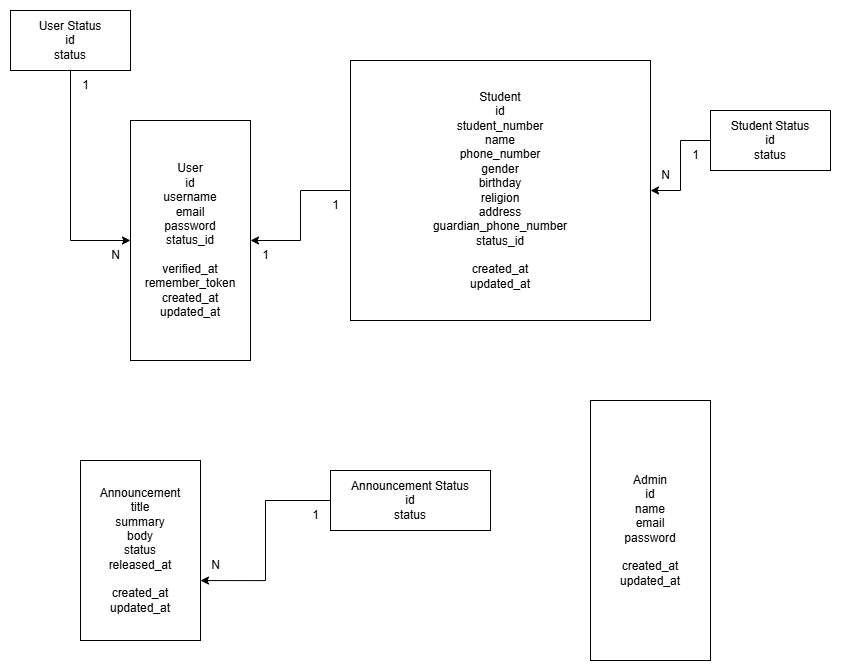

The diagram above was exported from draw.io. Its source (the exported page's mxGraphModel, read from the mxfile embedded in the PNG):
<mxGraphModel dx="1434" dy="772" grid="1" gridSize="10" guides="1" tooltips="1" connect="1" arrows="1" fold="1" page="1" pageScale="1" pageWidth="850" pageHeight="1100" math="0" shadow="0">
  <root>
    <mxCell id="0" />
    <mxCell id="1" parent="0" />
    <mxCell id="M7pLlTrPYD5SuCu-5oH9-1" value="User&lt;br&gt;id&lt;br&gt;username&lt;br&gt;email&lt;div&gt;password&lt;br&gt;&lt;div&gt;&lt;span style=&quot;background-color: initial;&quot;&gt;status_id&lt;/span&gt;&lt;/div&gt;&lt;div&gt;&lt;br&gt;&lt;div&gt;verified_at&lt;/div&gt;&lt;div&gt;remember_token&lt;br&gt;created_at&lt;/div&gt;&lt;div&gt;updated_at&lt;/div&gt;&lt;/div&gt;&lt;/div&gt;" style="rounded=0;whiteSpace=wrap;html=1;" vertex="1" parent="1">
      <mxGeometry x="130" y="170" width="120" height="240" as="geometry" />
    </mxCell>
    <mxCell id="M7pLlTrPYD5SuCu-5oH9-4" style="edgeStyle=orthogonalEdgeStyle;rounded=0;orthogonalLoop=1;jettySize=auto;html=1;entryX=1;entryY=0.5;entryDx=0;entryDy=0;" edge="1" parent="1" source="M7pLlTrPYD5SuCu-5oH9-2" target="M7pLlTrPYD5SuCu-5oH9-1">
      <mxGeometry relative="1" as="geometry" />
    </mxCell>
    <mxCell id="M7pLlTrPYD5SuCu-5oH9-2" value="Student&lt;br&gt;id&lt;div&gt;student_number&lt;br&gt;name&lt;br&gt;phone_number&lt;div&gt;gender&lt;/div&gt;&lt;div&gt;birthday&lt;/div&gt;&lt;div&gt;religion&lt;/div&gt;&lt;div&gt;address&lt;/div&gt;&lt;div&gt;guardian_phone_number&lt;/div&gt;&lt;div&gt;status_id&lt;/div&gt;&lt;div&gt;&lt;br&gt;&lt;/div&gt;&lt;div&gt;&lt;div&gt;created_at&lt;/div&gt;&lt;div&gt;updated_at&lt;/div&gt;&lt;/div&gt;&lt;/div&gt;" style="rounded=0;whiteSpace=wrap;html=1;" vertex="1" parent="1">
      <mxGeometry x="350" y="110" width="300" height="260" as="geometry" />
    </mxCell>
    <mxCell id="M7pLlTrPYD5SuCu-5oH9-5" value="1" style="text;html=1;align=center;verticalAlign=middle;resizable=0;points=[];autosize=1;strokeColor=none;fillColor=none;" vertex="1" parent="1">
      <mxGeometry x="250" y="290" width="30" height="30" as="geometry" />
    </mxCell>
    <mxCell id="M7pLlTrPYD5SuCu-5oH9-6" value="1" style="text;html=1;align=center;verticalAlign=middle;resizable=0;points=[];autosize=1;strokeColor=none;fillColor=none;" vertex="1" parent="1">
      <mxGeometry x="320" y="240" width="30" height="30" as="geometry" />
    </mxCell>
    <mxCell id="M7pLlTrPYD5SuCu-5oH9-7" value="Announcement&lt;div&gt;title&lt;/div&gt;&lt;div&gt;summary&lt;/div&gt;&lt;div&gt;body&lt;/div&gt;&lt;div&gt;status&lt;/div&gt;&lt;div&gt;released_at&lt;/div&gt;&lt;div&gt;&lt;br&gt;&lt;/div&gt;&lt;div&gt;created_at&lt;/div&gt;&lt;div&gt;updated_at&lt;/div&gt;" style="rounded=0;whiteSpace=wrap;html=1;" vertex="1" parent="1">
      <mxGeometry x="80" y="510" width="120" height="180" as="geometry" />
    </mxCell>
    <mxCell id="M7pLlTrPYD5SuCu-5oH9-8" value="Admin&lt;div&gt;id&lt;/div&gt;&lt;div&gt;name&lt;/div&gt;&lt;div&gt;email&lt;/div&gt;&lt;div&gt;password&lt;/div&gt;&lt;div&gt;&lt;br&gt;&lt;/div&gt;&lt;div&gt;created_at&lt;/div&gt;&lt;div&gt;updated_at&lt;/div&gt;" style="rounded=0;whiteSpace=wrap;html=1;" vertex="1" parent="1">
      <mxGeometry x="590" y="450" width="120" height="260" as="geometry" />
    </mxCell>
    <mxCell id="M7pLlTrPYD5SuCu-5oH9-12" style="edgeStyle=orthogonalEdgeStyle;rounded=0;orthogonalLoop=1;jettySize=auto;html=1;" edge="1" parent="1" source="M7pLlTrPYD5SuCu-5oH9-9" target="M7pLlTrPYD5SuCu-5oH9-2">
      <mxGeometry relative="1" as="geometry" />
    </mxCell>
    <mxCell id="M7pLlTrPYD5SuCu-5oH9-9" value="Student Status&lt;div&gt;id&lt;/div&gt;&lt;div&gt;status&lt;/div&gt;" style="rounded=0;whiteSpace=wrap;html=1;" vertex="1" parent="1">
      <mxGeometry x="710" y="160" width="120" height="60" as="geometry" />
    </mxCell>
    <mxCell id="M7pLlTrPYD5SuCu-5oH9-15" style="edgeStyle=orthogonalEdgeStyle;rounded=0;orthogonalLoop=1;jettySize=auto;html=1;entryX=0;entryY=0.5;entryDx=0;entryDy=0;" edge="1" parent="1" source="M7pLlTrPYD5SuCu-5oH9-10" target="M7pLlTrPYD5SuCu-5oH9-1">
      <mxGeometry relative="1" as="geometry" />
    </mxCell>
    <mxCell id="M7pLlTrPYD5SuCu-5oH9-10" value="User Status&lt;div&gt;id&lt;/div&gt;&lt;div&gt;status&lt;/div&gt;" style="rounded=0;whiteSpace=wrap;html=1;" vertex="1" parent="1">
      <mxGeometry x="10" y="60" width="120" height="60" as="geometry" />
    </mxCell>
    <mxCell id="M7pLlTrPYD5SuCu-5oH9-11" value="Announcement Status&lt;div&gt;id&lt;/div&gt;&lt;div&gt;status&lt;/div&gt;" style="rounded=0;whiteSpace=wrap;html=1;" vertex="1" parent="1">
      <mxGeometry x="330" y="520" width="160" height="60" as="geometry" />
    </mxCell>
    <mxCell id="M7pLlTrPYD5SuCu-5oH9-13" value="1" style="text;html=1;align=center;verticalAlign=middle;resizable=0;points=[];autosize=1;strokeColor=none;fillColor=none;" vertex="1" parent="1">
      <mxGeometry x="680" y="190" width="30" height="30" as="geometry" />
    </mxCell>
    <mxCell id="M7pLlTrPYD5SuCu-5oH9-14" value="N" style="text;html=1;align=center;verticalAlign=middle;resizable=0;points=[];autosize=1;strokeColor=none;fillColor=none;" vertex="1" parent="1">
      <mxGeometry x="650" y="210" width="30" height="30" as="geometry" />
    </mxCell>
    <mxCell id="M7pLlTrPYD5SuCu-5oH9-16" value="N" style="text;html=1;align=center;verticalAlign=middle;resizable=0;points=[];autosize=1;strokeColor=none;fillColor=none;" vertex="1" parent="1">
      <mxGeometry x="100" y="290" width="30" height="30" as="geometry" />
    </mxCell>
    <mxCell id="M7pLlTrPYD5SuCu-5oH9-17" value="1" style="text;html=1;align=center;verticalAlign=middle;resizable=0;points=[];autosize=1;strokeColor=none;fillColor=none;" vertex="1" parent="1">
      <mxGeometry x="70" y="120" width="30" height="30" as="geometry" />
    </mxCell>
    <mxCell id="M7pLlTrPYD5SuCu-5oH9-18" style="edgeStyle=orthogonalEdgeStyle;rounded=0;orthogonalLoop=1;jettySize=auto;html=1;entryX=1;entryY=0.667;entryDx=0;entryDy=0;entryPerimeter=0;" edge="1" parent="1" source="M7pLlTrPYD5SuCu-5oH9-11" target="M7pLlTrPYD5SuCu-5oH9-7">
      <mxGeometry relative="1" as="geometry" />
    </mxCell>
    <mxCell id="M7pLlTrPYD5SuCu-5oH9-19" value="1" style="text;html=1;align=center;verticalAlign=middle;resizable=0;points=[];autosize=1;strokeColor=none;fillColor=none;" vertex="1" parent="1">
      <mxGeometry x="300" y="550" width="30" height="30" as="geometry" />
    </mxCell>
    <mxCell id="M7pLlTrPYD5SuCu-5oH9-20" value="N" style="text;html=1;align=center;verticalAlign=middle;resizable=0;points=[];autosize=1;strokeColor=none;fillColor=none;" vertex="1" parent="1">
      <mxGeometry x="200" y="600" width="30" height="30" as="geometry" />
    </mxCell>
  </root>
</mxGraphModel>